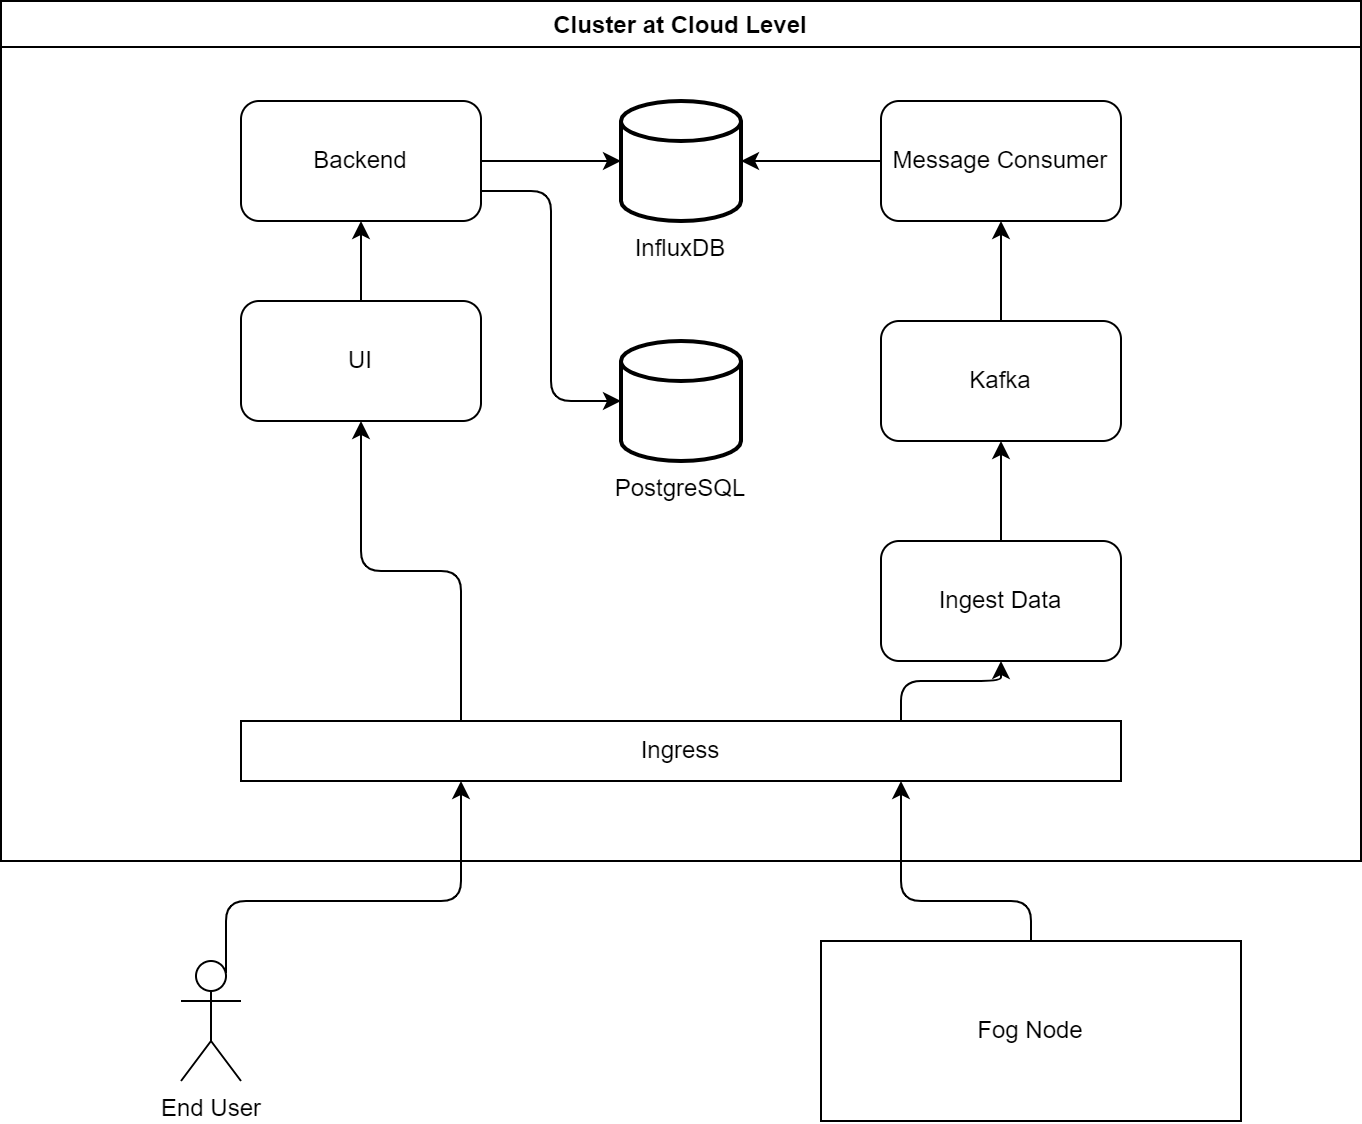

The diagram above was exported from draw.io. Its source (the exported page's mxGraphModel, read from the mxfile embedded in the PNG):
<mxGraphModel dx="1422" dy="857" grid="1" gridSize="10" guides="1" tooltips="1" connect="1" arrows="1" fold="1" page="1" pageScale="1" pageWidth="850" pageHeight="1100" math="0" shadow="0">
  <root>
    <mxCell id="syk5E4WSGfegOD0m-u1X-0" />
    <mxCell id="syk5E4WSGfegOD0m-u1X-1" parent="syk5E4WSGfegOD0m-u1X-0" />
    <mxCell id="syk5E4WSGfegOD0m-u1X-2" value="Cluster at Cloud Level" style="swimlane;" parent="syk5E4WSGfegOD0m-u1X-1" vertex="1">
      <mxGeometry x="90" y="40" width="680" height="430" as="geometry" />
    </mxCell>
    <mxCell id="syk5E4WSGfegOD0m-u1X-19" style="edgeStyle=orthogonalEdgeStyle;rounded=0;orthogonalLoop=1;jettySize=auto;html=1;exitX=0.5;exitY=0;exitDx=0;exitDy=0;" parent="syk5E4WSGfegOD0m-u1X-2" source="syk5E4WSGfegOD0m-u1X-3" target="syk5E4WSGfegOD0m-u1X-11" edge="1">
      <mxGeometry relative="1" as="geometry" />
    </mxCell>
    <mxCell id="syk5E4WSGfegOD0m-u1X-3" value="Ingest Data" style="rounded=1;whiteSpace=wrap;html=1;" parent="syk5E4WSGfegOD0m-u1X-2" vertex="1">
      <mxGeometry x="440" y="270" width="120" height="60" as="geometry" />
    </mxCell>
    <mxCell id="syk5E4WSGfegOD0m-u1X-18" style="edgeStyle=orthogonalEdgeStyle;rounded=1;orthogonalLoop=1;jettySize=auto;html=1;exitX=0.75;exitY=0;exitDx=0;exitDy=0;" parent="syk5E4WSGfegOD0m-u1X-2" source="syk5E4WSGfegOD0m-u1X-8" target="syk5E4WSGfegOD0m-u1X-3" edge="1">
      <mxGeometry relative="1" as="geometry" />
    </mxCell>
    <mxCell id="syk5E4WSGfegOD0m-u1X-25" style="edgeStyle=orthogonalEdgeStyle;rounded=1;orthogonalLoop=1;jettySize=auto;html=1;exitX=0.25;exitY=0;exitDx=0;exitDy=0;" parent="syk5E4WSGfegOD0m-u1X-2" source="syk5E4WSGfegOD0m-u1X-8" target="syk5E4WSGfegOD0m-u1X-15" edge="1">
      <mxGeometry relative="1" as="geometry" />
    </mxCell>
    <mxCell id="syk5E4WSGfegOD0m-u1X-8" value="Ingress" style="rounded=0;whiteSpace=wrap;html=1;" parent="syk5E4WSGfegOD0m-u1X-2" vertex="1">
      <mxGeometry x="120" y="360" width="440" height="30" as="geometry" />
    </mxCell>
    <mxCell id="syk5E4WSGfegOD0m-u1X-20" style="edgeStyle=orthogonalEdgeStyle;rounded=0;orthogonalLoop=1;jettySize=auto;html=1;exitX=0.5;exitY=0;exitDx=0;exitDy=0;" parent="syk5E4WSGfegOD0m-u1X-2" source="syk5E4WSGfegOD0m-u1X-11" target="syk5E4WSGfegOD0m-u1X-12" edge="1">
      <mxGeometry relative="1" as="geometry" />
    </mxCell>
    <mxCell id="syk5E4WSGfegOD0m-u1X-11" value="Kafka" style="rounded=1;whiteSpace=wrap;html=1;" parent="syk5E4WSGfegOD0m-u1X-2" vertex="1">
      <mxGeometry x="440" y="160" width="120" height="60" as="geometry" />
    </mxCell>
    <mxCell id="syk5E4WSGfegOD0m-u1X-21" style="edgeStyle=orthogonalEdgeStyle;rounded=0;orthogonalLoop=1;jettySize=auto;html=1;exitX=0;exitY=0.5;exitDx=0;exitDy=0;entryX=1;entryY=0.5;entryDx=0;entryDy=0;entryPerimeter=0;" parent="syk5E4WSGfegOD0m-u1X-2" source="syk5E4WSGfegOD0m-u1X-12" target="syk5E4WSGfegOD0m-u1X-13" edge="1">
      <mxGeometry relative="1" as="geometry" />
    </mxCell>
    <mxCell id="syk5E4WSGfegOD0m-u1X-12" value="Message Consumer" style="rounded=1;whiteSpace=wrap;html=1;" parent="syk5E4WSGfegOD0m-u1X-2" vertex="1">
      <mxGeometry x="440" y="50" width="120" height="60" as="geometry" />
    </mxCell>
    <mxCell id="syk5E4WSGfegOD0m-u1X-13" value="InfluxDB" style="strokeWidth=2;html=1;shape=mxgraph.flowchart.database;whiteSpace=wrap;labelPosition=center;verticalLabelPosition=bottom;align=center;verticalAlign=top;" parent="syk5E4WSGfegOD0m-u1X-2" vertex="1">
      <mxGeometry x="310" y="50" width="60" height="60" as="geometry" />
    </mxCell>
    <mxCell id="syk5E4WSGfegOD0m-u1X-27" style="edgeStyle=orthogonalEdgeStyle;rounded=0;orthogonalLoop=1;jettySize=auto;html=1;exitX=1;exitY=0.5;exitDx=0;exitDy=0;entryX=0;entryY=0.5;entryDx=0;entryDy=0;entryPerimeter=0;" parent="syk5E4WSGfegOD0m-u1X-2" source="syk5E4WSGfegOD0m-u1X-14" target="syk5E4WSGfegOD0m-u1X-13" edge="1">
      <mxGeometry relative="1" as="geometry" />
    </mxCell>
    <mxCell id="syk5E4WSGfegOD0m-u1X-29" style="edgeStyle=orthogonalEdgeStyle;rounded=1;orthogonalLoop=1;jettySize=auto;html=1;exitX=1;exitY=0.75;exitDx=0;exitDy=0;entryX=0;entryY=0.5;entryDx=0;entryDy=0;entryPerimeter=0;" parent="syk5E4WSGfegOD0m-u1X-2" source="syk5E4WSGfegOD0m-u1X-14" target="syk5E4WSGfegOD0m-u1X-28" edge="1">
      <mxGeometry relative="1" as="geometry" />
    </mxCell>
    <mxCell id="syk5E4WSGfegOD0m-u1X-14" value="Backend" style="rounded=1;whiteSpace=wrap;html=1;" parent="syk5E4WSGfegOD0m-u1X-2" vertex="1">
      <mxGeometry x="120" y="50" width="120" height="60" as="geometry" />
    </mxCell>
    <mxCell id="syk5E4WSGfegOD0m-u1X-26" style="edgeStyle=orthogonalEdgeStyle;rounded=0;orthogonalLoop=1;jettySize=auto;html=1;exitX=0.5;exitY=0;exitDx=0;exitDy=0;entryX=0.5;entryY=1;entryDx=0;entryDy=0;" parent="syk5E4WSGfegOD0m-u1X-2" source="syk5E4WSGfegOD0m-u1X-15" target="syk5E4WSGfegOD0m-u1X-14" edge="1">
      <mxGeometry relative="1" as="geometry" />
    </mxCell>
    <mxCell id="syk5E4WSGfegOD0m-u1X-15" value="UI" style="rounded=1;whiteSpace=wrap;html=1;" parent="syk5E4WSGfegOD0m-u1X-2" vertex="1">
      <mxGeometry x="120" y="150" width="120" height="60" as="geometry" />
    </mxCell>
    <mxCell id="syk5E4WSGfegOD0m-u1X-28" value="PostgreSQL" style="strokeWidth=2;html=1;shape=mxgraph.flowchart.database;whiteSpace=wrap;labelPosition=center;verticalLabelPosition=bottom;align=center;verticalAlign=top;" parent="syk5E4WSGfegOD0m-u1X-2" vertex="1">
      <mxGeometry x="310" y="170" width="60" height="60" as="geometry" />
    </mxCell>
    <mxCell id="syk5E4WSGfegOD0m-u1X-24" style="edgeStyle=orthogonalEdgeStyle;rounded=1;orthogonalLoop=1;jettySize=auto;html=1;exitX=0.75;exitY=0.1;exitDx=0;exitDy=0;exitPerimeter=0;entryX=0.25;entryY=1;entryDx=0;entryDy=0;" parent="syk5E4WSGfegOD0m-u1X-1" source="syk5E4WSGfegOD0m-u1X-9" target="syk5E4WSGfegOD0m-u1X-8" edge="1">
      <mxGeometry relative="1" as="geometry">
        <Array as="points">
          <mxPoint x="203" y="490" />
          <mxPoint x="320" y="490" />
        </Array>
      </mxGeometry>
    </mxCell>
    <mxCell id="syk5E4WSGfegOD0m-u1X-9" value="End User" style="shape=umlActor;verticalLabelPosition=bottom;verticalAlign=top;html=1;outlineConnect=0;" parent="syk5E4WSGfegOD0m-u1X-1" vertex="1">
      <mxGeometry x="180" y="520" width="30" height="60" as="geometry" />
    </mxCell>
    <mxCell id="syk5E4WSGfegOD0m-u1X-17" style="edgeStyle=orthogonalEdgeStyle;rounded=1;orthogonalLoop=1;jettySize=auto;html=1;exitX=0.5;exitY=0;exitDx=0;exitDy=0;entryX=0.75;entryY=1;entryDx=0;entryDy=0;" parent="syk5E4WSGfegOD0m-u1X-1" source="syk5E4WSGfegOD0m-u1X-16" target="syk5E4WSGfegOD0m-u1X-8" edge="1">
      <mxGeometry relative="1" as="geometry">
        <Array as="points">
          <mxPoint x="605" y="490" />
          <mxPoint x="540" y="490" />
        </Array>
      </mxGeometry>
    </mxCell>
    <mxCell id="syk5E4WSGfegOD0m-u1X-16" value="Fog Node" style="rounded=0;whiteSpace=wrap;html=1;" parent="syk5E4WSGfegOD0m-u1X-1" vertex="1">
      <mxGeometry x="500" y="510" width="210" height="90" as="geometry" />
    </mxCell>
  </root>
</mxGraphModel>